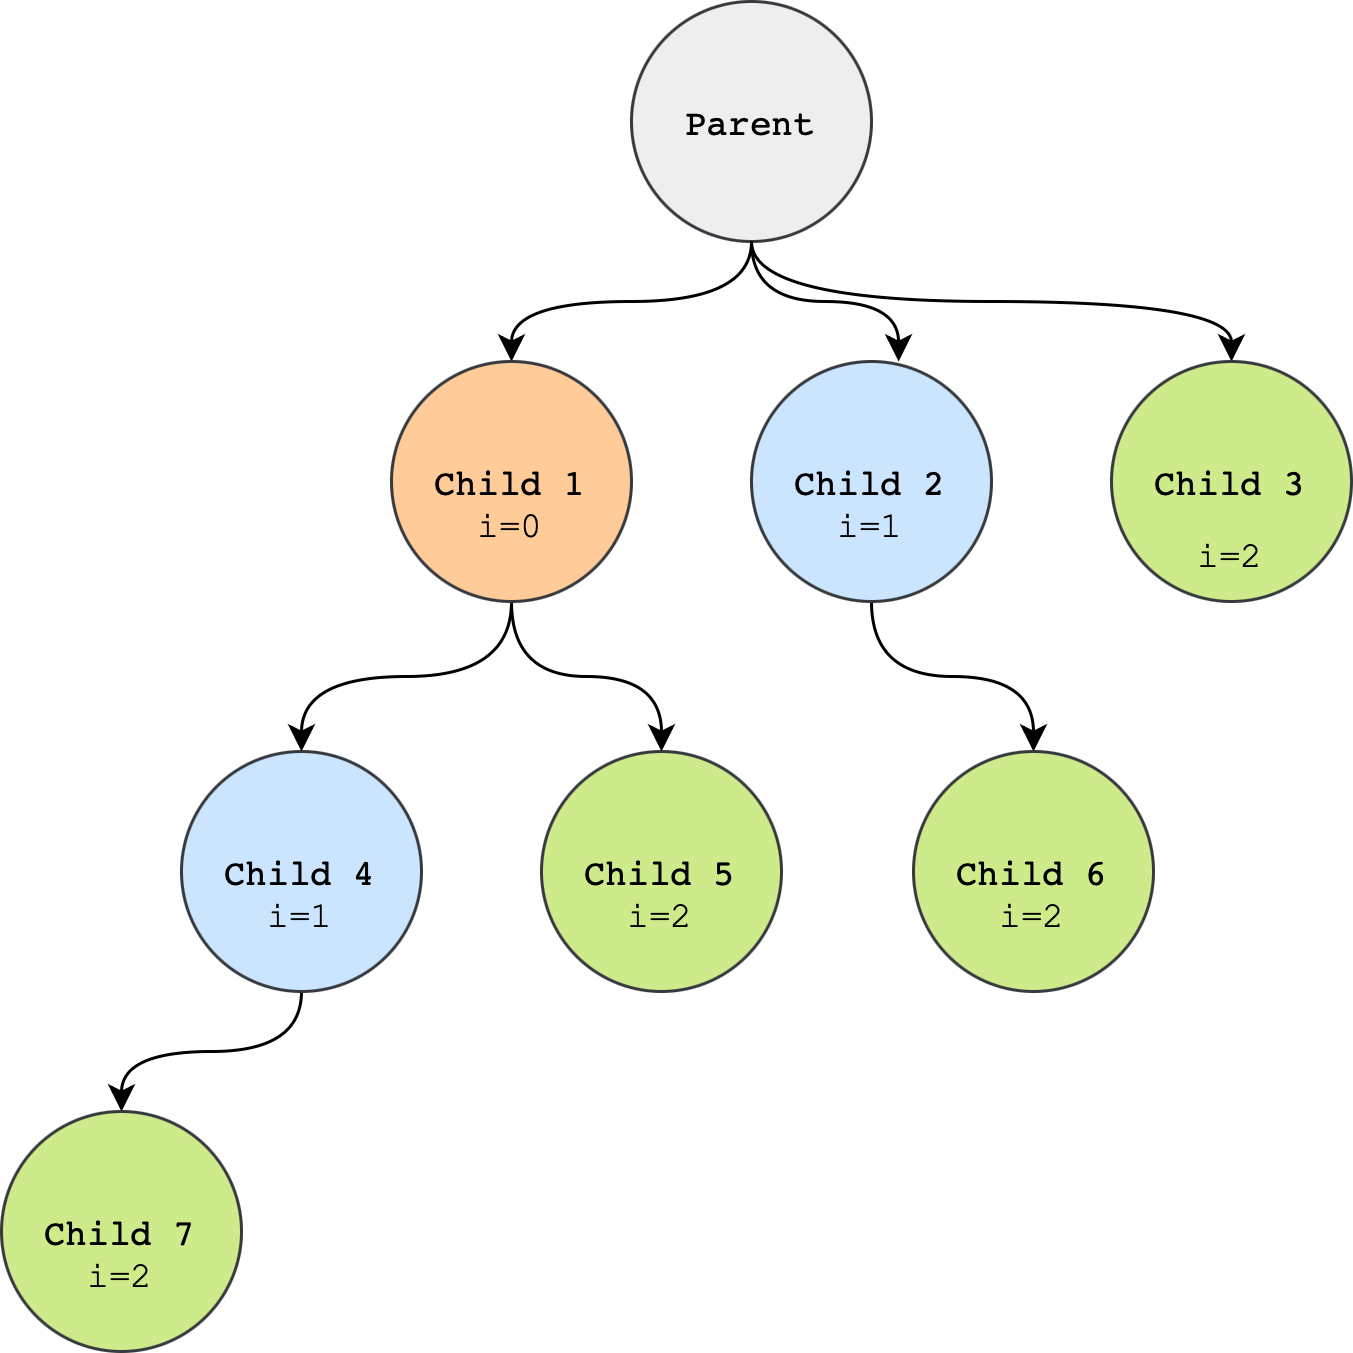

The diagram above was exported from draw.io. Its source (the exported page's mxGraphModel, read from the mxfile embedded in the PNG):
<mxGraphModel dx="1434" dy="779" grid="1" gridSize="10" guides="1" tooltips="1" connect="1" arrows="1" fold="1" page="1" pageScale="1" pageWidth="827" pageHeight="1169" math="0" shadow="0">
  <root>
    <mxCell id="0" />
    <mxCell id="1" parent="0" />
    <mxCell id="OXqo94cs_HymkA9iRi0E-15" style="edgeStyle=orthogonalEdgeStyle;rounded=0;orthogonalLoop=1;jettySize=auto;html=1;exitX=0.5;exitY=1;exitDx=0;exitDy=0;curved=1;" parent="1" source="OXqo94cs_HymkA9iRi0E-1" target="OXqo94cs_HymkA9iRi0E-2" edge="1">
      <mxGeometry relative="1" as="geometry" />
    </mxCell>
    <mxCell id="OXqo94cs_HymkA9iRi0E-16" style="edgeStyle=orthogonalEdgeStyle;rounded=0;orthogonalLoop=1;jettySize=auto;html=1;exitX=0.5;exitY=1;exitDx=0;exitDy=0;entryX=0.5;entryY=0;entryDx=0;entryDy=0;curved=1;" parent="1" source="OXqo94cs_HymkA9iRi0E-1" target="OXqo94cs_HymkA9iRi0E-4" edge="1">
      <mxGeometry relative="1" as="geometry" />
    </mxCell>
    <mxCell id="OXqo94cs_HymkA9iRi0E-1" value="&lt;pre&gt;Parent&lt;/pre&gt;" style="ellipse;whiteSpace=wrap;html=1;aspect=fixed;fillColor=#eeeeee;strokeColor=#36393d;" parent="1" vertex="1">
      <mxGeometry x="280" y="120" width="80" height="80" as="geometry" />
    </mxCell>
    <mxCell id="OXqo94cs_HymkA9iRi0E-13" style="edgeStyle=orthogonalEdgeStyle;rounded=0;orthogonalLoop=1;jettySize=auto;html=1;exitX=0.5;exitY=1;exitDx=0;exitDy=0;curved=1;" parent="1" source="OXqo94cs_HymkA9iRi0E-2" target="OXqo94cs_HymkA9iRi0E-5" edge="1">
      <mxGeometry relative="1" as="geometry" />
    </mxCell>
    <mxCell id="OXqo94cs_HymkA9iRi0E-14" style="edgeStyle=orthogonalEdgeStyle;rounded=0;orthogonalLoop=1;jettySize=auto;html=1;exitX=0.5;exitY=1;exitDx=0;exitDy=0;entryX=0.5;entryY=0;entryDx=0;entryDy=0;curved=1;" parent="1" source="OXqo94cs_HymkA9iRi0E-2" target="OXqo94cs_HymkA9iRi0E-6" edge="1">
      <mxGeometry relative="1" as="geometry" />
    </mxCell>
    <mxCell id="OXqo94cs_HymkA9iRi0E-2" value="&lt;pre&gt;Child 1&lt;/pre&gt;" style="ellipse;whiteSpace=wrap;html=1;aspect=fixed;fillColor=#ffcc99;strokeColor=#36393d;" parent="1" vertex="1">
      <mxGeometry x="200" y="240" width="80" height="80" as="geometry" />
    </mxCell>
    <mxCell id="OXqo94cs_HymkA9iRi0E-17" style="edgeStyle=orthogonalEdgeStyle;rounded=0;orthogonalLoop=1;jettySize=auto;html=1;exitX=0.5;exitY=1;exitDx=0;exitDy=0;curved=1;" parent="1" source="OXqo94cs_HymkA9iRi0E-3" target="OXqo94cs_HymkA9iRi0E-7" edge="1">
      <mxGeometry relative="1" as="geometry" />
    </mxCell>
    <mxCell id="OXqo94cs_HymkA9iRi0E-3" value="&lt;pre&gt;Child 2&lt;/pre&gt;" style="ellipse;whiteSpace=wrap;html=1;aspect=fixed;fillColor=#cce5ff;strokeColor=#36393d;" parent="1" vertex="1">
      <mxGeometry x="320" y="240" width="80" height="80" as="geometry" />
    </mxCell>
    <mxCell id="OXqo94cs_HymkA9iRi0E-4" value="&lt;pre&gt;Child 3&lt;/pre&gt;" style="ellipse;whiteSpace=wrap;html=1;aspect=fixed;fillColor=#cdeb8b;strokeColor=#36393d;" parent="1" vertex="1">
      <mxGeometry x="440" y="240" width="80" height="80" as="geometry" />
    </mxCell>
    <mxCell id="OXqo94cs_HymkA9iRi0E-18" style="edgeStyle=orthogonalEdgeStyle;rounded=0;orthogonalLoop=1;jettySize=auto;html=1;exitX=0.5;exitY=1;exitDx=0;exitDy=0;entryX=0.5;entryY=0;entryDx=0;entryDy=0;curved=1;" parent="1" source="OXqo94cs_HymkA9iRi0E-5" target="OXqo94cs_HymkA9iRi0E-8" edge="1">
      <mxGeometry relative="1" as="geometry" />
    </mxCell>
    <mxCell id="OXqo94cs_HymkA9iRi0E-5" value="&lt;pre&gt;Child 4&lt;/pre&gt;" style="ellipse;whiteSpace=wrap;html=1;aspect=fixed;fillColor=#cce5ff;strokeColor=#36393d;" parent="1" vertex="1">
      <mxGeometry x="130" y="370" width="80" height="80" as="geometry" />
    </mxCell>
    <mxCell id="OXqo94cs_HymkA9iRi0E-6" value="&lt;pre&gt;Child 5&lt;/pre&gt;" style="ellipse;whiteSpace=wrap;html=1;aspect=fixed;fillColor=#cdeb8b;strokeColor=#36393d;" parent="1" vertex="1">
      <mxGeometry x="250" y="370" width="80" height="80" as="geometry" />
    </mxCell>
    <mxCell id="OXqo94cs_HymkA9iRi0E-7" value="&lt;pre&gt;Child 6&lt;/pre&gt;" style="ellipse;whiteSpace=wrap;html=1;aspect=fixed;fillColor=#cdeb8b;strokeColor=#36393d;" parent="1" vertex="1">
      <mxGeometry x="374" y="370" width="80" height="80" as="geometry" />
    </mxCell>
    <mxCell id="OXqo94cs_HymkA9iRi0E-8" value="&lt;pre&gt;Child 7&lt;/pre&gt;" style="ellipse;whiteSpace=wrap;html=1;aspect=fixed;fillColor=#cdeb8b;strokeColor=#36393d;" parent="1" vertex="1">
      <mxGeometry x="70" y="490" width="80" height="80" as="geometry" />
    </mxCell>
    <mxCell id="OXqo94cs_HymkA9iRi0E-10" style="edgeStyle=orthogonalEdgeStyle;rounded=0;orthogonalLoop=1;jettySize=auto;html=1;entryX=0.613;entryY=0;entryDx=0;entryDy=0;entryPerimeter=0;curved=1;" parent="1" source="OXqo94cs_HymkA9iRi0E-1" target="OXqo94cs_HymkA9iRi0E-3" edge="1">
      <mxGeometry relative="1" as="geometry" />
    </mxCell>
    <mxCell id="OXqo94cs_HymkA9iRi0E-19" value="i=0" style="text;html=1;align=center;verticalAlign=middle;whiteSpace=wrap;rounded=0;fontFamily=Courier New;" parent="1" vertex="1">
      <mxGeometry x="210" y="280" width="60" height="30" as="geometry" />
    </mxCell>
    <mxCell id="OXqo94cs_HymkA9iRi0E-20" value="i=1" style="text;html=1;align=center;verticalAlign=middle;whiteSpace=wrap;rounded=0;fontFamily=Courier New;" parent="1" vertex="1">
      <mxGeometry x="140" y="410" width="60" height="30" as="geometry" />
    </mxCell>
    <mxCell id="OXqo94cs_HymkA9iRi0E-21" value="i=1" style="text;html=1;align=center;verticalAlign=middle;whiteSpace=wrap;rounded=0;fontFamily=Courier New;" parent="1" vertex="1">
      <mxGeometry x="330" y="280" width="60" height="30" as="geometry" />
    </mxCell>
    <mxCell id="OXqo94cs_HymkA9iRi0E-22" value="i=2" style="text;html=1;align=center;verticalAlign=middle;whiteSpace=wrap;rounded=0;fontFamily=Courier New;" parent="1" vertex="1">
      <mxGeometry x="260" y="410" width="60" height="30" as="geometry" />
    </mxCell>
    <mxCell id="OXqo94cs_HymkA9iRi0E-23" value="i=2" style="text;html=1;align=center;verticalAlign=middle;whiteSpace=wrap;rounded=0;fontFamily=Courier New;" parent="1" vertex="1">
      <mxGeometry x="384" y="410" width="60" height="30" as="geometry" />
    </mxCell>
    <mxCell id="OXqo94cs_HymkA9iRi0E-24" value="i=2" style="text;html=1;align=center;verticalAlign=middle;whiteSpace=wrap;rounded=0;fontFamily=Courier New;" parent="1" vertex="1">
      <mxGeometry x="80" y="530" width="60" height="30" as="geometry" />
    </mxCell>
    <mxCell id="OXqo94cs_HymkA9iRi0E-25" value="i=2" style="text;html=1;align=center;verticalAlign=middle;whiteSpace=wrap;rounded=0;fontFamily=Courier New;" parent="1" vertex="1">
      <mxGeometry x="450" y="290" width="60" height="30" as="geometry" />
    </mxCell>
  </root>
</mxGraphModel>